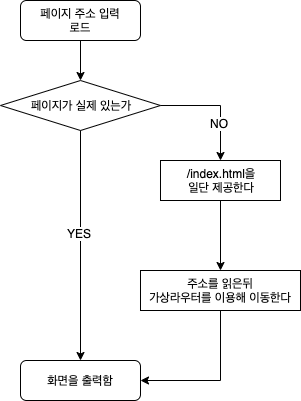

The diagram above was exported from draw.io. Its source (the exported page's mxGraphModel, read from the mxfile embedded in the PNG):
<mxGraphModel dx="1412" dy="731" grid="1" gridSize="10" guides="1" tooltips="1" connect="1" arrows="1" fold="1" page="1" pageScale="1" pageWidth="827" pageHeight="1169" math="0" shadow="0">
  <root>
    <mxCell id="0" />
    <mxCell id="1" parent="0" />
    <mxCell id="CDskcbAtpGQuDk0vP34r-17" value="" style="group" vertex="1" connectable="0" parent="1">
      <mxGeometry x="340" y="40" width="300" height="400" as="geometry" />
    </mxCell>
    <mxCell id="CDskcbAtpGQuDk0vP34r-2" value="페이지가 실제 있는가" style="rhombus;whiteSpace=wrap;html=1;" vertex="1" parent="CDskcbAtpGQuDk0vP34r-17">
      <mxGeometry y="80" width="160" height="50" as="geometry" />
    </mxCell>
    <mxCell id="CDskcbAtpGQuDk0vP34r-5" value="/index.html을 &lt;br&gt;일단 제공한다" style="rounded=0;whiteSpace=wrap;html=1;" vertex="1" parent="CDskcbAtpGQuDk0vP34r-17">
      <mxGeometry x="160" y="160" width="120" height="40" as="geometry" />
    </mxCell>
    <mxCell id="CDskcbAtpGQuDk0vP34r-8" style="edgeStyle=orthogonalEdgeStyle;rounded=0;orthogonalLoop=1;jettySize=auto;html=1;" edge="1" parent="CDskcbAtpGQuDk0vP34r-17" source="CDskcbAtpGQuDk0vP34r-2" target="CDskcbAtpGQuDk0vP34r-5">
      <mxGeometry relative="1" as="geometry">
        <Array as="points">
          <mxPoint x="220" y="105" />
        </Array>
      </mxGeometry>
    </mxCell>
    <mxCell id="CDskcbAtpGQuDk0vP34r-12" value="NO" style="text;html=1;resizable=0;points=[];align=center;verticalAlign=middle;labelBackgroundColor=#ffffff;" vertex="1" connectable="0" parent="CDskcbAtpGQuDk0vP34r-8">
      <mxGeometry x="0.0087" y="-17" relative="1" as="geometry">
        <mxPoint as="offset" />
      </mxGeometry>
    </mxCell>
    <mxCell id="CDskcbAtpGQuDk0vP34r-10" style="edgeStyle=orthogonalEdgeStyle;rounded=0;orthogonalLoop=1;jettySize=auto;html=1;entryX=0.5;entryY=0;entryDx=0;entryDy=0;" edge="1" parent="CDskcbAtpGQuDk0vP34r-17" source="CDskcbAtpGQuDk0vP34r-9" target="CDskcbAtpGQuDk0vP34r-2">
      <mxGeometry relative="1" as="geometry" />
    </mxCell>
    <mxCell id="CDskcbAtpGQuDk0vP34r-9" value="&lt;span style=&quot;white-space: normal&quot;&gt;페이지 주소 입력&lt;/span&gt;&lt;br style=&quot;white-space: normal&quot;&gt;&lt;span style=&quot;white-space: normal&quot;&gt;로드&lt;/span&gt;" style="rounded=1;whiteSpace=wrap;html=1;" vertex="1" parent="CDskcbAtpGQuDk0vP34r-17">
      <mxGeometry x="20" width="120" height="40" as="geometry" />
    </mxCell>
    <mxCell id="CDskcbAtpGQuDk0vP34r-11" value="화면을 출력함" style="rounded=1;whiteSpace=wrap;html=1;" vertex="1" parent="CDskcbAtpGQuDk0vP34r-17">
      <mxGeometry x="20" y="360" width="120" height="40" as="geometry" />
    </mxCell>
    <mxCell id="CDskcbAtpGQuDk0vP34r-7" style="edgeStyle=orthogonalEdgeStyle;rounded=0;orthogonalLoop=1;jettySize=auto;html=1;entryX=0.5;entryY=0;entryDx=0;entryDy=0;exitX=0.5;exitY=1;exitDx=0;exitDy=0;" edge="1" parent="CDskcbAtpGQuDk0vP34r-17" source="CDskcbAtpGQuDk0vP34r-2" target="CDskcbAtpGQuDk0vP34r-11">
      <mxGeometry relative="1" as="geometry">
        <Array as="points" />
      </mxGeometry>
    </mxCell>
    <mxCell id="CDskcbAtpGQuDk0vP34r-13" value="YES" style="text;html=1;resizable=0;points=[];align=center;verticalAlign=middle;labelBackgroundColor=#ffffff;" vertex="1" connectable="0" parent="CDskcbAtpGQuDk0vP34r-7">
      <mxGeometry x="-0.113" y="-2" relative="1" as="geometry">
        <mxPoint as="offset" />
      </mxGeometry>
    </mxCell>
    <mxCell id="CDskcbAtpGQuDk0vP34r-16" style="edgeStyle=orthogonalEdgeStyle;rounded=0;orthogonalLoop=1;jettySize=auto;html=1;entryX=1;entryY=0.5;entryDx=0;entryDy=0;" edge="1" parent="CDskcbAtpGQuDk0vP34r-17" source="CDskcbAtpGQuDk0vP34r-14" target="CDskcbAtpGQuDk0vP34r-11">
      <mxGeometry relative="1" as="geometry" />
    </mxCell>
    <mxCell id="CDskcbAtpGQuDk0vP34r-14" value="주소를 읽은뒤&lt;br&gt;가상라우터를 이용해 이동한다" style="rounded=0;whiteSpace=wrap;html=1;" vertex="1" parent="CDskcbAtpGQuDk0vP34r-17">
      <mxGeometry x="140" y="270" width="160" height="40" as="geometry" />
    </mxCell>
    <mxCell id="CDskcbAtpGQuDk0vP34r-15" style="edgeStyle=orthogonalEdgeStyle;rounded=0;orthogonalLoop=1;jettySize=auto;html=1;entryX=0.5;entryY=0;entryDx=0;entryDy=0;" edge="1" parent="CDskcbAtpGQuDk0vP34r-17" source="CDskcbAtpGQuDk0vP34r-5" target="CDskcbAtpGQuDk0vP34r-14">
      <mxGeometry relative="1" as="geometry" />
    </mxCell>
  </root>
</mxGraphModel>